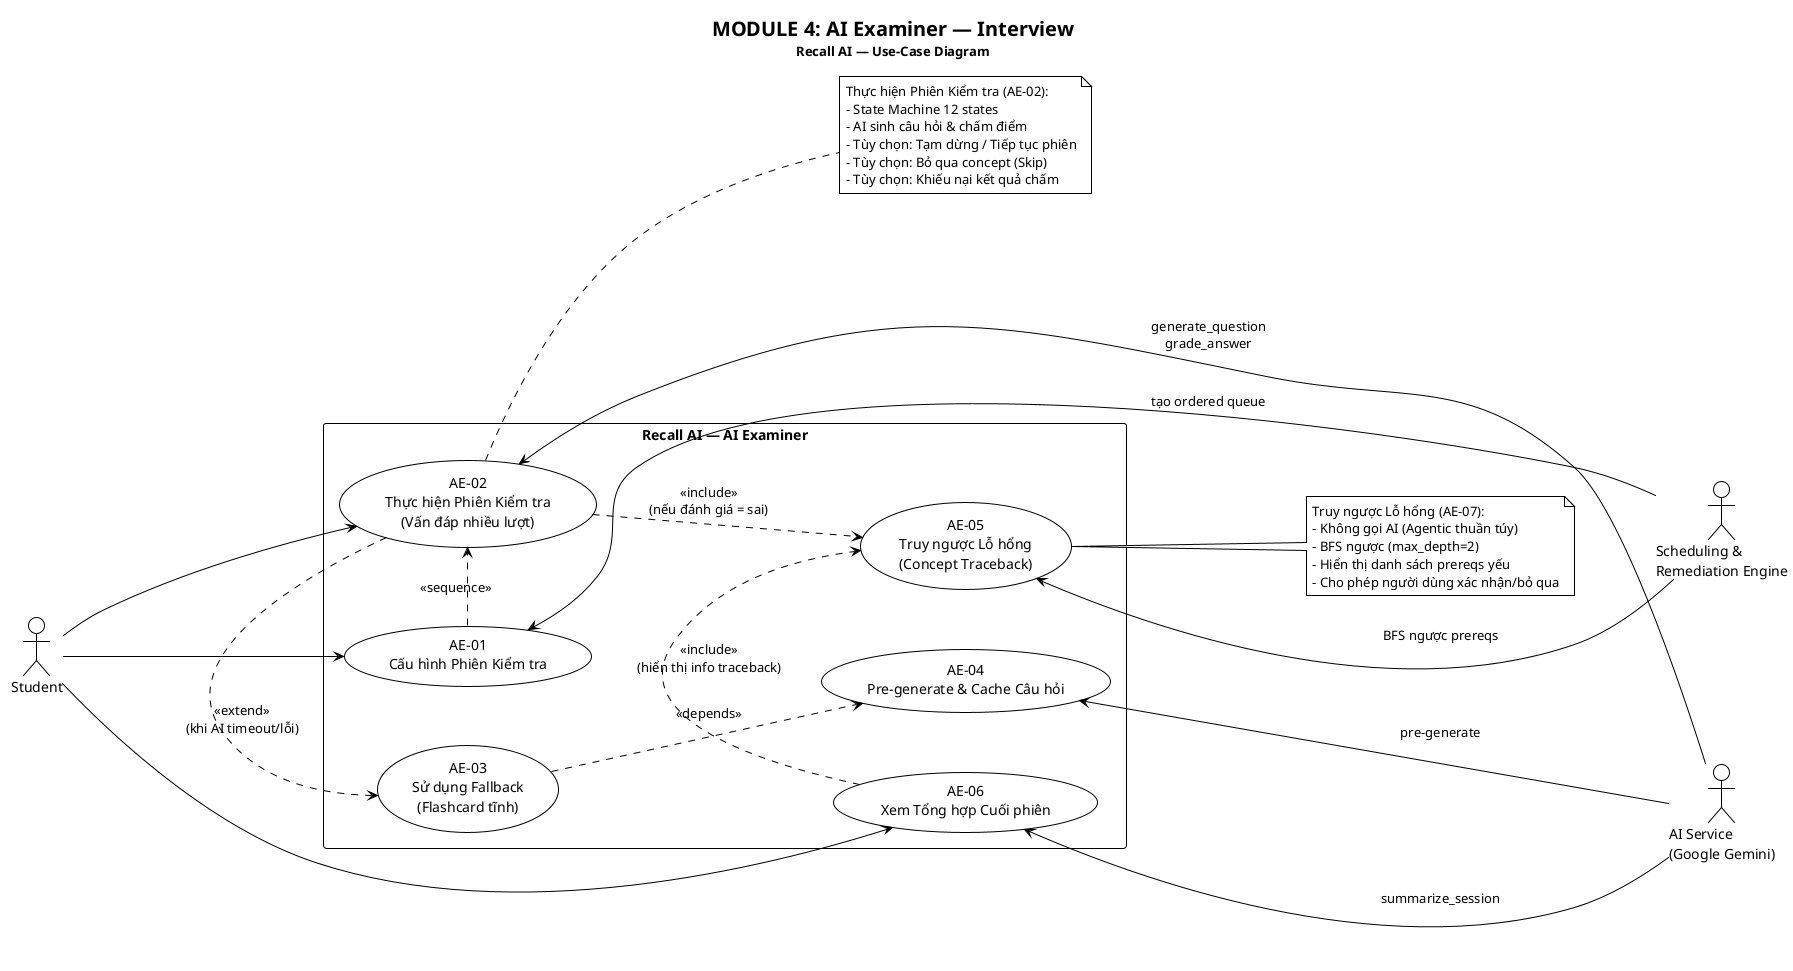

The diagram above was rendered by PlantUML. Its source (embedded in the PNG):
@startuml UC-04_AIExaminer
!theme plain
skinparam shadowing false
skinparam nodesep 60
skinparam ranksep 80

<style>
usecaseDiagram {
  backgroundColor #F8FAFC
  
  actor {
    BackgroundColor #EEF2FF
    BorderColor #4F46E5
    FontColor #1E1B4B
    FontSize 14
  }
  
  usecase {
    BackgroundColor #FFFFFF
    BorderColor #4F46E5
    FontColor #1E1B4B
    FontSize 13
  }
  
  package {
    BackgroundColor #F1F5F9
    BorderColor #64748B
    FontColor #0F172A
    FontSize 16
    FontStyle bold
  }
  
  arrow {
    LineColor #64748B
    FontColor #475569
    FontSize 11
  }
  
  note {
    BackgroundColor #FFFBEB
    BorderColor #D97706
    FontColor #78350F
    FontSize 11
  }
}
</style>

title <size:20><b>MODULE 4: AI Examiner — Interview</b></size>\n<size:13>Recall AI — Use-Case Diagram</size>

left to right direction

' ============ ACTORS ============
actor "Student" as STU
actor "AI Service\n(Google Gemini)" as AI
actor "Scheduling &\nRemediation Engine" as SRE

' ============ SYSTEM BOUNDARY ============
rectangle "Recall AI — AI Examiner" as SYS {

  usecase "AE-01\nCấu hình Phiên Kiểm tra" as ae01
  
  usecase "AE-02\nThực hiện Phiên Kiểm tra\n(Vấn đáp nhiều lượt)" as ae02
  
  usecase "AE-03\nSử dụng Fallback\n(Flashcard tĩnh)" as ae05
  
  usecase "AE-04\nPre-generate & Cache Câu hỏi" as ae06
  
  usecase "AE-05\nTruy ngược Lỗ hổng\n(Concept Traceback)" as ae07
  
  usecase "AE-06\nXem Tổng hợp Cuối phiên" as ae09

}

' ============ ACTOR LINKS ============
STU ---> ae01
STU ---> ae02
STU ---> ae09

ae02 <--- AI : generate_question\ngrade_answer
ae06 <--- AI : pre-generate
ae09 <--- AI : summarize_session

ae01 <--- SRE : tạo ordered queue
ae07 <--- SRE : BFS ngược prereqs

' ============ UC RELATIONSHIPS ============
ae01 .right.> ae02 : <<sequence>>

ae02 .down.> ae07 : <<include>>\n(nếu đánh giá = sai)
ae02 .right.> ae05 : <<extend>>\n(khi AI timeout/lỗi)

ae09 .right.> ae07 : <<include>>\n(hiển thị info traceback)
ae05 .down.> ae06 : <<depends>>

' ============ NOTES ============
note as n1
  Thực hiện Phiên Kiểm tra (AE-02):
  - State Machine 12 states
  - AI sinh câu hỏi & chấm điểm
  - Tùy chọn: Tạm dừng / Tiếp tục phiên
  - Tùy chọn: Bỏ qua concept (Skip)
  - Tùy chọn: Khiếu nại kết quả chấm
end note
ae02 .. n1

note as n2
  Truy ngược Lỗ hổng (AE-07):
  - Không gọi AI (Agentic thuần túy)
  - BFS ngược (max_depth=2)
  - Hiển thị danh sách prereqs yếu
  - Cho phép người dùng xác nhận/bỏ qua
end note
ae07 .. n2

@enduml